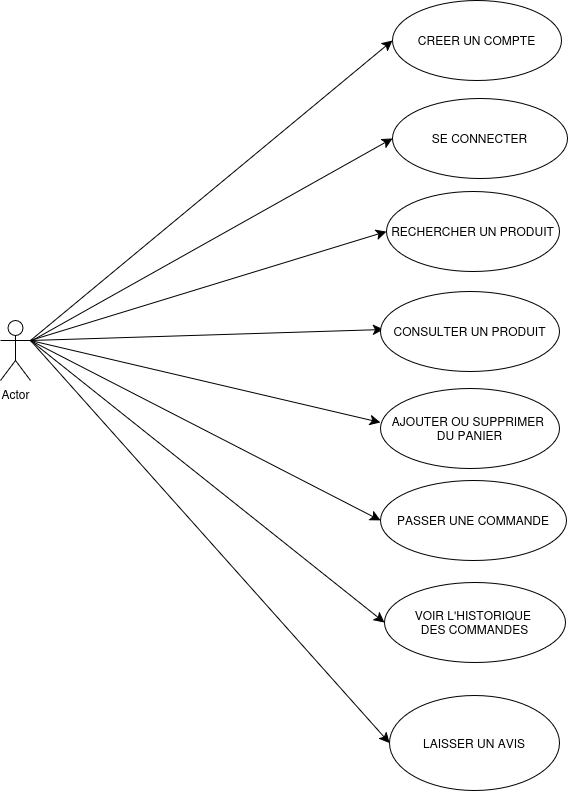

The diagram above was exported from draw.io. Its source (the exported page's mxGraphModel, read from the mxfile embedded in the PNG):
<mxGraphModel dx="1620" dy="1239" grid="0" gridSize="10" guides="1" tooltips="1" connect="1" arrows="1" fold="1" page="0" pageScale="1" pageWidth="827" pageHeight="1169" math="0" shadow="0">
  <root>
    <mxCell id="0" />
    <mxCell id="1" parent="0" />
    <mxCell id="D9xPZ-n8kZvmwRFNipU8-1" style="edgeStyle=none;curved=1;rounded=0;orthogonalLoop=1;jettySize=auto;html=1;exitX=1;exitY=0.3333333333333333;exitDx=0;exitDy=0;exitPerimeter=0;entryX=0;entryY=0.5;entryDx=0;entryDy=0;fontSize=12;startSize=8;endSize=8;" parent="1" source="AcnKAJOTegg5uhgYPubb-1" target="AcnKAJOTegg5uhgYPubb-15" edge="1">
      <mxGeometry relative="1" as="geometry" />
    </mxCell>
    <mxCell id="gq6RVn3RGHE8maLEVwAY-5" style="edgeStyle=none;curved=1;rounded=0;orthogonalLoop=1;jettySize=auto;html=1;exitX=1;exitY=0.3333333333333333;exitDx=0;exitDy=0;exitPerimeter=0;fontSize=12;startSize=8;endSize=8;" edge="1" parent="1" source="AcnKAJOTegg5uhgYPubb-1">
      <mxGeometry relative="1" as="geometry">
        <mxPoint x="-72" y="130" as="targetPoint" />
      </mxGeometry>
    </mxCell>
    <mxCell id="gq6RVn3RGHE8maLEVwAY-10" style="edgeStyle=none;curved=1;rounded=0;orthogonalLoop=1;jettySize=auto;html=1;exitX=1;exitY=0.3333333333333333;exitDx=0;exitDy=0;exitPerimeter=0;fontSize=12;startSize=8;endSize=8;" edge="1" parent="1" source="AcnKAJOTegg5uhgYPubb-1">
      <mxGeometry relative="1" as="geometry">
        <mxPoint x="-75" y="223" as="targetPoint" />
      </mxGeometry>
    </mxCell>
    <mxCell id="gq6RVn3RGHE8maLEVwAY-12" style="edgeStyle=none;curved=1;rounded=0;orthogonalLoop=1;jettySize=auto;html=1;entryX=0;entryY=0.5;entryDx=0;entryDy=0;fontSize=12;startSize=8;endSize=8;" edge="1" parent="1" target="gq6RVn3RGHE8maLEVwAY-2">
      <mxGeometry relative="1" as="geometry">
        <mxPoint x="-423" y="141" as="sourcePoint" />
      </mxGeometry>
    </mxCell>
    <mxCell id="gq6RVn3RGHE8maLEVwAY-14" style="edgeStyle=none;curved=1;rounded=0;orthogonalLoop=1;jettySize=auto;html=1;exitX=1;exitY=0.3333333333333333;exitDx=0;exitDy=0;exitPerimeter=0;entryX=0;entryY=0.5;entryDx=0;entryDy=0;fontSize=12;startSize=8;endSize=8;" edge="1" parent="1" source="AcnKAJOTegg5uhgYPubb-1" target="gq6RVn3RGHE8maLEVwAY-4">
      <mxGeometry relative="1" as="geometry" />
    </mxCell>
    <mxCell id="gq6RVn3RGHE8maLEVwAY-16" style="edgeStyle=none;curved=1;rounded=0;orthogonalLoop=1;jettySize=auto;html=1;exitX=1;exitY=0.3333333333333333;exitDx=0;exitDy=0;exitPerimeter=0;entryX=0;entryY=0.5;entryDx=0;entryDy=0;fontSize=12;startSize=8;endSize=8;" edge="1" parent="1" source="AcnKAJOTegg5uhgYPubb-1" target="gq6RVn3RGHE8maLEVwAY-15">
      <mxGeometry relative="1" as="geometry" />
    </mxCell>
    <mxCell id="gq6RVn3RGHE8maLEVwAY-18" style="edgeStyle=none;curved=1;rounded=0;orthogonalLoop=1;jettySize=auto;html=1;exitX=1;exitY=0.3333333333333333;exitDx=0;exitDy=0;exitPerimeter=0;entryX=0;entryY=0.5;entryDx=0;entryDy=0;fontSize=12;startSize=8;endSize=8;" edge="1" parent="1" source="AcnKAJOTegg5uhgYPubb-1" target="gq6RVn3RGHE8maLEVwAY-17">
      <mxGeometry relative="1" as="geometry" />
    </mxCell>
    <mxCell id="AcnKAJOTegg5uhgYPubb-1" value="Actor" style="shape=umlActor;verticalLabelPosition=bottom;verticalAlign=top;html=1;outlineConnect=0;" parent="1" vertex="1">
      <mxGeometry x="-455" y="121" width="30" height="60" as="geometry" />
    </mxCell>
    <mxCell id="AcnKAJOTegg5uhgYPubb-10" style="edgeStyle=none;curved=1;rounded=0;orthogonalLoop=1;jettySize=auto;html=1;entryX=0;entryY=0.5;entryDx=0;entryDy=0;fontSize=12;startSize=8;endSize=8;" parent="1" target="AcnKAJOTegg5uhgYPubb-8" edge="1">
      <mxGeometry relative="1" as="geometry">
        <mxPoint x="-425" y="141" as="sourcePoint" />
      </mxGeometry>
    </mxCell>
    <mxCell id="AcnKAJOTegg5uhgYPubb-8" value="&lt;div&gt;LAISSER UN AVIS&lt;/div&gt;" style="ellipse;whiteSpace=wrap;html=1;" parent="1" vertex="1">
      <mxGeometry x="-66" y="496" width="170" height="95" as="geometry" />
    </mxCell>
    <mxCell id="AcnKAJOTegg5uhgYPubb-15" value="CREER UN COMPTE" style="ellipse;whiteSpace=wrap;html=1;" parent="1" vertex="1">
      <mxGeometry x="-63" y="-199" width="169" height="80" as="geometry" />
    </mxCell>
    <mxCell id="gq6RVn3RGHE8maLEVwAY-2" value="SE CONNECTER" style="ellipse;whiteSpace=wrap;html=1;" vertex="1" parent="1">
      <mxGeometry x="-63" y="-101" width="175" height="80" as="geometry" />
    </mxCell>
    <mxCell id="gq6RVn3RGHE8maLEVwAY-4" value="RECHERCHER UN PRODUIT" style="ellipse;whiteSpace=wrap;html=1;" vertex="1" parent="1">
      <mxGeometry x="-69" y="-8" width="173" height="80" as="geometry" />
    </mxCell>
    <mxCell id="gq6RVn3RGHE8maLEVwAY-6" value="CONSULTER UN PRODUIT" style="ellipse;whiteSpace=wrap;html=1;" vertex="1" parent="1">
      <mxGeometry x="-75" y="92" width="179" height="80" as="geometry" />
    </mxCell>
    <mxCell id="gq6RVn3RGHE8maLEVwAY-7" style="edgeStyle=none;curved=1;rounded=0;orthogonalLoop=1;jettySize=auto;html=1;exitX=0;exitY=0.5;exitDx=0;exitDy=0;fontSize=12;startSize=8;endSize=8;" edge="1" parent="1" source="gq6RVn3RGHE8maLEVwAY-2" target="gq6RVn3RGHE8maLEVwAY-2">
      <mxGeometry relative="1" as="geometry" />
    </mxCell>
    <mxCell id="gq6RVn3RGHE8maLEVwAY-8" style="edgeStyle=none;curved=1;rounded=0;orthogonalLoop=1;jettySize=auto;html=1;exitX=0;exitY=0.5;exitDx=0;exitDy=0;fontSize=12;startSize=8;endSize=8;" edge="1" parent="1" source="gq6RVn3RGHE8maLEVwAY-2" target="gq6RVn3RGHE8maLEVwAY-2">
      <mxGeometry relative="1" as="geometry" />
    </mxCell>
    <mxCell id="gq6RVn3RGHE8maLEVwAY-9" style="edgeStyle=none;curved=1;rounded=0;orthogonalLoop=1;jettySize=auto;html=1;exitX=1;exitY=0.5;exitDx=0;exitDy=0;fontSize=12;startSize=8;endSize=8;" edge="1" parent="1" source="gq6RVn3RGHE8maLEVwAY-6" target="gq6RVn3RGHE8maLEVwAY-6">
      <mxGeometry relative="1" as="geometry" />
    </mxCell>
    <mxCell id="gq6RVn3RGHE8maLEVwAY-11" value="&lt;div&gt;AJOUTER OU SUPPRIMER&amp;nbsp;&lt;/div&gt;&lt;div&gt;DU PANIER&lt;/div&gt;" style="ellipse;whiteSpace=wrap;html=1;" vertex="1" parent="1">
      <mxGeometry x="-75" y="189" width="179" height="80" as="geometry" />
    </mxCell>
    <mxCell id="gq6RVn3RGHE8maLEVwAY-15" value="PASSER UNE COMMANDE" style="ellipse;whiteSpace=wrap;html=1;" vertex="1" parent="1">
      <mxGeometry x="-75" y="281" width="186" height="80" as="geometry" />
    </mxCell>
    <mxCell id="gq6RVn3RGHE8maLEVwAY-17" value="&lt;div&gt;VOIR L'HISTORIQUE&amp;nbsp;&lt;/div&gt;&lt;div&gt;DES COMMANDES&lt;/div&gt;" style="ellipse;whiteSpace=wrap;html=1;" vertex="1" parent="1">
      <mxGeometry x="-71" y="383" width="181" height="80" as="geometry" />
    </mxCell>
  </root>
</mxGraphModel>